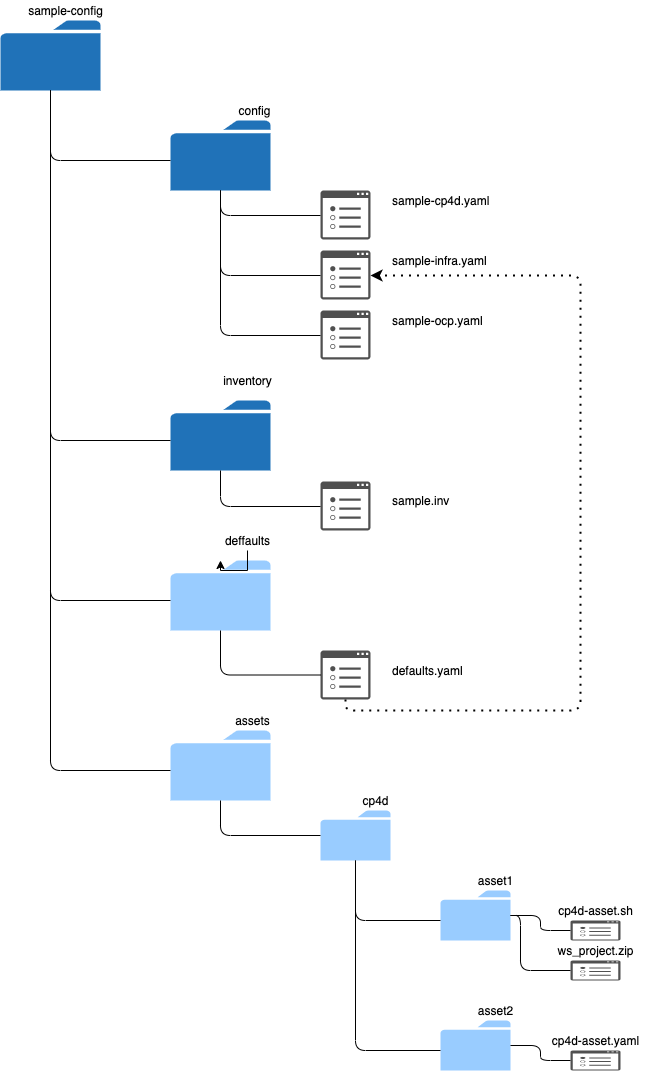

The diagram above was exported from draw.io. Its source (the exported page's mxGraphModel, read from the mxfile embedded in the PNG):
<mxGraphModel dx="1106" dy="892" grid="1" gridSize="10" guides="1" tooltips="1" connect="1" arrows="1" fold="1" page="1" pageScale="1" pageWidth="827" pageHeight="1169" math="0" shadow="0">
  <root>
    <mxCell id="0" />
    <mxCell id="1" parent="0" />
    <mxCell id="cZeVNT-f6QpN3j4nD5KL-1" value="" style="sketch=0;pointerEvents=1;shadow=0;dashed=0;html=1;strokeColor=none;labelPosition=center;verticalLabelPosition=bottom;verticalAlign=top;outlineConnect=0;align=center;shape=mxgraph.office.concepts.folder;fillColor=#2072B8;" parent="1" vertex="1">
      <mxGeometry x="160" y="240" width="100" height="70" as="geometry" />
    </mxCell>
    <mxCell id="cZeVNT-f6QpN3j4nD5KL-2" value="" style="sketch=0;pointerEvents=1;shadow=0;dashed=0;html=1;strokeColor=none;labelPosition=center;verticalLabelPosition=bottom;verticalAlign=top;outlineConnect=0;align=center;shape=mxgraph.office.concepts.folder;fillColor=#2072B8;" parent="1" vertex="1">
      <mxGeometry x="330" y="340" width="100" height="70" as="geometry" />
    </mxCell>
    <mxCell id="cZeVNT-f6QpN3j4nD5KL-3" value="" style="sketch=0;pointerEvents=1;shadow=0;dashed=0;html=1;strokeColor=none;labelPosition=center;verticalLabelPosition=bottom;verticalAlign=top;outlineConnect=0;align=center;shape=mxgraph.office.concepts.folder;fillColor=#99CCFF;" parent="1" vertex="1">
      <mxGeometry x="330" y="780" width="100" height="70" as="geometry" />
    </mxCell>
    <mxCell id="cZeVNT-f6QpN3j4nD5KL-4" value="" style="sketch=0;pointerEvents=1;shadow=0;dashed=0;html=1;strokeColor=none;labelPosition=center;verticalLabelPosition=bottom;verticalAlign=top;outlineConnect=0;align=center;shape=mxgraph.office.concepts.folder;fillColor=#2072B8;" parent="1" vertex="1">
      <mxGeometry x="330" y="620" width="100" height="70" as="geometry" />
    </mxCell>
    <mxCell id="cZeVNT-f6QpN3j4nD5KL-5" value="" style="sketch=0;pointerEvents=1;shadow=0;dashed=0;html=1;strokeColor=none;fillColor=#505050;labelPosition=center;verticalLabelPosition=bottom;verticalAlign=top;outlineConnect=0;align=center;shape=mxgraph.office.concepts.properties;" parent="1" vertex="1">
      <mxGeometry x="480" y="410" width="50" height="49" as="geometry" />
    </mxCell>
    <mxCell id="cZeVNT-f6QpN3j4nD5KL-6" value="" style="sketch=0;pointerEvents=1;shadow=0;dashed=0;html=1;strokeColor=none;fillColor=#505050;labelPosition=center;verticalLabelPosition=bottom;verticalAlign=top;outlineConnect=0;align=center;shape=mxgraph.office.concepts.properties;" parent="1" vertex="1">
      <mxGeometry x="480" y="470" width="50" height="49" as="geometry" />
    </mxCell>
    <mxCell id="cZeVNT-f6QpN3j4nD5KL-7" value="" style="sketch=0;pointerEvents=1;shadow=0;dashed=0;html=1;strokeColor=none;fillColor=#505050;labelPosition=center;verticalLabelPosition=bottom;verticalAlign=top;outlineConnect=0;align=center;shape=mxgraph.office.concepts.properties;" parent="1" vertex="1">
      <mxGeometry x="480" y="530" width="50" height="49" as="geometry" />
    </mxCell>
    <mxCell id="cZeVNT-f6QpN3j4nD5KL-8" value="" style="sketch=0;pointerEvents=1;shadow=0;dashed=0;html=1;strokeColor=none;fillColor=#505050;labelPosition=center;verticalLabelPosition=bottom;verticalAlign=top;outlineConnect=0;align=center;shape=mxgraph.office.concepts.properties;" parent="1" vertex="1">
      <mxGeometry x="480" y="701" width="50" height="49" as="geometry" />
    </mxCell>
    <mxCell id="cZeVNT-f6QpN3j4nD5KL-9" value="" style="sketch=0;pointerEvents=1;shadow=0;dashed=0;html=1;strokeColor=none;fillColor=#505050;labelPosition=center;verticalLabelPosition=bottom;verticalAlign=top;outlineConnect=0;align=center;shape=mxgraph.office.concepts.properties;" parent="1" vertex="1">
      <mxGeometry x="480" y="870" width="50" height="49" as="geometry" />
    </mxCell>
    <mxCell id="cZeVNT-f6QpN3j4nD5KL-10" value="sample-cp4d.yaml" style="text;html=1;align=left;verticalAlign=middle;resizable=0;points=[];autosize=1;strokeColor=none;fillColor=none;" parent="1" vertex="1">
      <mxGeometry x="550" y="410" width="110" height="20" as="geometry" />
    </mxCell>
    <mxCell id="cZeVNT-f6QpN3j4nD5KL-11" value="sample-infra.yaml" style="text;html=1;align=left;verticalAlign=middle;resizable=0;points=[];autosize=1;strokeColor=none;fillColor=none;" parent="1" vertex="1">
      <mxGeometry x="550" y="470" width="110" height="20" as="geometry" />
    </mxCell>
    <mxCell id="cZeVNT-f6QpN3j4nD5KL-12" value="sample-ocp.yaml" style="text;html=1;align=left;verticalAlign=middle;resizable=0;points=[];autosize=1;strokeColor=none;fillColor=none;" parent="1" vertex="1">
      <mxGeometry x="550" y="530" width="110" height="20" as="geometry" />
    </mxCell>
    <mxCell id="cZeVNT-f6QpN3j4nD5KL-13" value="defaults.yaml" style="text;html=1;align=left;verticalAlign=middle;resizable=0;points=[];autosize=1;strokeColor=none;fillColor=none;" parent="1" vertex="1">
      <mxGeometry x="550" y="880" width="90" height="20" as="geometry" />
    </mxCell>
    <mxCell id="cZeVNT-f6QpN3j4nD5KL-14" value="sample.inv" style="text;html=1;align=left;verticalAlign=middle;resizable=0;points=[];autosize=1;strokeColor=none;fillColor=none;" parent="1" vertex="1">
      <mxGeometry x="550" y="710" width="70" height="20" as="geometry" />
    </mxCell>
    <mxCell id="cZeVNT-f6QpN3j4nD5KL-32" value="" style="endArrow=none;html=1;edgeStyle=orthogonalEdgeStyle;" parent="1" source="cZeVNT-f6QpN3j4nD5KL-1" target="cZeVNT-f6QpN3j4nD5KL-4" edge="1">
      <mxGeometry width="50" height="50" relative="1" as="geometry">
        <mxPoint x="160" y="390" as="sourcePoint" />
        <mxPoint x="240" y="450" as="targetPoint" />
        <Array as="points">
          <mxPoint x="210" y="660" />
        </Array>
      </mxGeometry>
    </mxCell>
    <mxCell id="cZeVNT-f6QpN3j4nD5KL-33" value="" style="endArrow=none;html=1;edgeStyle=orthogonalEdgeStyle;" parent="1" target="cZeVNT-f6QpN3j4nD5KL-2" edge="1">
      <mxGeometry width="50" height="50" relative="1" as="geometry">
        <mxPoint x="210" y="310" as="sourcePoint" />
        <mxPoint x="340" y="645" as="targetPoint" />
        <Array as="points">
          <mxPoint x="210" y="380" />
        </Array>
      </mxGeometry>
    </mxCell>
    <mxCell id="cZeVNT-f6QpN3j4nD5KL-34" value="" style="endArrow=none;html=1;edgeStyle=orthogonalEdgeStyle;" parent="1" source="cZeVNT-f6QpN3j4nD5KL-1" target="cZeVNT-f6QpN3j4nD5KL-3" edge="1">
      <mxGeometry width="50" height="50" relative="1" as="geometry">
        <mxPoint x="220" y="320" as="sourcePoint" />
        <mxPoint x="340" y="390" as="targetPoint" />
        <Array as="points">
          <mxPoint x="210" y="820" />
        </Array>
      </mxGeometry>
    </mxCell>
    <mxCell id="cZeVNT-f6QpN3j4nD5KL-35" value="" style="endArrow=classic;dashed=1;html=1;dashPattern=1 3;strokeWidth=2;edgeStyle=orthogonalEdgeStyle;" parent="1" source="cZeVNT-f6QpN3j4nD5KL-9" target="cZeVNT-f6QpN3j4nD5KL-6" edge="1">
      <mxGeometry width="50" height="50" relative="1" as="geometry">
        <mxPoint x="660" y="730" as="sourcePoint" />
        <mxPoint x="710" y="680" as="targetPoint" />
        <Array as="points">
          <mxPoint x="505" y="930" />
          <mxPoint x="740" y="930" />
          <mxPoint x="740" y="495" />
        </Array>
      </mxGeometry>
    </mxCell>
    <mxCell id="cZeVNT-f6QpN3j4nD5KL-37" value="" style="endArrow=none;html=1;edgeStyle=orthogonalEdgeStyle;" parent="1" source="cZeVNT-f6QpN3j4nD5KL-2" target="cZeVNT-f6QpN3j4nD5KL-5" edge="1">
      <mxGeometry width="50" height="50" relative="1" as="geometry">
        <mxPoint x="220" y="320" as="sourcePoint" />
        <mxPoint x="340" y="390" as="targetPoint" />
        <Array as="points">
          <mxPoint x="380" y="435" />
        </Array>
      </mxGeometry>
    </mxCell>
    <mxCell id="cZeVNT-f6QpN3j4nD5KL-38" value="" style="endArrow=none;html=1;edgeStyle=orthogonalEdgeStyle;" parent="1" source="cZeVNT-f6QpN3j4nD5KL-2" target="cZeVNT-f6QpN3j4nD5KL-6" edge="1">
      <mxGeometry width="50" height="50" relative="1" as="geometry">
        <mxPoint x="390" y="420" as="sourcePoint" />
        <mxPoint x="490" y="445" as="targetPoint" />
        <Array as="points">
          <mxPoint x="380" y="495" />
        </Array>
      </mxGeometry>
    </mxCell>
    <mxCell id="cZeVNT-f6QpN3j4nD5KL-39" value="" style="endArrow=none;html=1;edgeStyle=orthogonalEdgeStyle;" parent="1" source="cZeVNT-f6QpN3j4nD5KL-2" target="cZeVNT-f6QpN3j4nD5KL-7" edge="1">
      <mxGeometry width="50" height="50" relative="1" as="geometry">
        <mxPoint x="390" y="420" as="sourcePoint" />
        <mxPoint x="490" y="505" as="targetPoint" />
        <Array as="points">
          <mxPoint x="380" y="555" />
        </Array>
      </mxGeometry>
    </mxCell>
    <mxCell id="cZeVNT-f6QpN3j4nD5KL-40" value="" style="endArrow=none;html=1;edgeStyle=orthogonalEdgeStyle;" parent="1" edge="1" target="cZeVNT-f6QpN3j4nD5KL-8" source="cZeVNT-f6QpN3j4nD5KL-4">
      <mxGeometry width="50" height="50" relative="1" as="geometry">
        <mxPoint x="440" y="660" as="sourcePoint" />
        <mxPoint x="480" y="692.5" as="targetPoint" />
        <Array as="points">
          <mxPoint x="380" y="726" />
        </Array>
      </mxGeometry>
    </mxCell>
    <mxCell id="cZeVNT-f6QpN3j4nD5KL-41" value="" style="endArrow=none;html=1;edgeStyle=orthogonalEdgeStyle;" parent="1" edge="1" target="cZeVNT-f6QpN3j4nD5KL-3" source="cZeVNT-f6QpN3j4nD5KL-9">
      <mxGeometry width="50" height="50" relative="1" as="geometry">
        <mxPoint x="380" y="830" as="sourcePoint" />
        <mxPoint x="310" y="690" as="targetPoint" />
        <Array as="points" />
      </mxGeometry>
    </mxCell>
    <mxCell id="cZeVNT-f6QpN3j4nD5KL-42" value="config" style="text;html=1;resizable=0;autosize=1;align=center;verticalAlign=middle;points=[];fillColor=none;strokeColor=none;rounded=0;" parent="1" vertex="1">
      <mxGeometry x="389" y="320" width="50" height="20" as="geometry" />
    </mxCell>
    <mxCell id="ZelovUQGySb3ybpjWDs5-1" style="edgeStyle=orthogonalEdgeStyle;rounded=0;orthogonalLoop=1;jettySize=auto;html=1;" edge="1" parent="1" source="cZeVNT-f6QpN3j4nD5KL-43" target="cZeVNT-f6QpN3j4nD5KL-3">
      <mxGeometry relative="1" as="geometry" />
    </mxCell>
    <mxCell id="cZeVNT-f6QpN3j4nD5KL-43" value="deffaults" style="text;html=1;resizable=0;autosize=1;align=center;verticalAlign=middle;points=[];fillColor=none;strokeColor=none;rounded=0;" parent="1" vertex="1">
      <mxGeometry x="377" y="750" width="60" height="20" as="geometry" />
    </mxCell>
    <mxCell id="cZeVNT-f6QpN3j4nD5KL-44" value="inventory" style="text;html=1;resizable=0;autosize=1;align=center;verticalAlign=middle;points=[];fillColor=none;strokeColor=none;rounded=0;" parent="1" vertex="1">
      <mxGeometry x="377" y="590" width="60" height="20" as="geometry" />
    </mxCell>
    <mxCell id="cZeVNT-f6QpN3j4nD5KL-45" value="sample-config" style="text;html=1;resizable=0;autosize=1;align=center;verticalAlign=middle;points=[];fillColor=none;strokeColor=none;rounded=0;" parent="1" vertex="1">
      <mxGeometry x="180" y="220" width="90" height="20" as="geometry" />
    </mxCell>
    <mxCell id="aEtBSt7Dq3tBHTkHoR6Y-1" value="" style="sketch=0;pointerEvents=1;shadow=0;dashed=0;html=1;strokeColor=none;labelPosition=center;verticalLabelPosition=bottom;verticalAlign=top;outlineConnect=0;align=center;shape=mxgraph.office.concepts.folder;fillColor=#99CCFF;" parent="1" vertex="1">
      <mxGeometry x="330" y="950" width="100" height="70" as="geometry" />
    </mxCell>
    <mxCell id="aEtBSt7Dq3tBHTkHoR6Y-2" value="" style="endArrow=none;html=1;edgeStyle=orthogonalEdgeStyle;" parent="1" source="cZeVNT-f6QpN3j4nD5KL-1" target="aEtBSt7Dq3tBHTkHoR6Y-1" edge="1">
      <mxGeometry width="50" height="50" relative="1" as="geometry">
        <mxPoint x="220" y="320" as="sourcePoint" />
        <mxPoint x="340" y="810" as="targetPoint" />
        <Array as="points">
          <mxPoint x="210" y="990" />
        </Array>
      </mxGeometry>
    </mxCell>
    <mxCell id="aEtBSt7Dq3tBHTkHoR6Y-3" value="assets" style="text;html=1;resizable=0;autosize=1;align=center;verticalAlign=middle;points=[];fillColor=none;strokeColor=none;rounded=0;" parent="1" vertex="1">
      <mxGeometry x="387" y="930" width="50" height="20" as="geometry" />
    </mxCell>
    <mxCell id="aEtBSt7Dq3tBHTkHoR6Y-4" value="" style="sketch=0;pointerEvents=1;shadow=0;dashed=0;html=1;strokeColor=none;labelPosition=center;verticalLabelPosition=bottom;verticalAlign=top;outlineConnect=0;align=center;shape=mxgraph.office.concepts.folder;fillColor=#99CCFF;" parent="1" vertex="1">
      <mxGeometry x="480" y="1030" width="70" height="50" as="geometry" />
    </mxCell>
    <mxCell id="aEtBSt7Dq3tBHTkHoR6Y-5" value="cp4d" style="text;html=1;resizable=0;autosize=1;align=center;verticalAlign=middle;points=[];fillColor=none;strokeColor=none;rounded=0;" parent="1" vertex="1">
      <mxGeometry x="515" y="1010" width="40" height="20" as="geometry" />
    </mxCell>
    <mxCell id="aEtBSt7Dq3tBHTkHoR6Y-6" value="" style="sketch=0;pointerEvents=1;shadow=0;dashed=0;html=1;strokeColor=none;labelPosition=center;verticalLabelPosition=bottom;verticalAlign=top;outlineConnect=0;align=center;shape=mxgraph.office.concepts.folder;fillColor=#99CCFF;" parent="1" vertex="1">
      <mxGeometry x="600" y="1110" width="70" height="50" as="geometry" />
    </mxCell>
    <mxCell id="aEtBSt7Dq3tBHTkHoR6Y-8" value="" style="sketch=0;pointerEvents=1;shadow=0;dashed=0;html=1;strokeColor=none;labelPosition=center;verticalLabelPosition=bottom;verticalAlign=top;outlineConnect=0;align=center;shape=mxgraph.office.concepts.folder;fillColor=#99CCFF;" parent="1" vertex="1">
      <mxGeometry x="600" y="1240" width="70" height="50" as="geometry" />
    </mxCell>
    <mxCell id="aEtBSt7Dq3tBHTkHoR6Y-9" value="asset1" style="text;html=1;resizable=0;autosize=1;align=center;verticalAlign=middle;points=[];fillColor=none;strokeColor=none;rounded=0;" parent="1" vertex="1">
      <mxGeometry x="630" y="1090" width="50" height="20" as="geometry" />
    </mxCell>
    <mxCell id="aEtBSt7Dq3tBHTkHoR6Y-10" value="asset2" style="text;html=1;resizable=0;autosize=1;align=center;verticalAlign=middle;points=[];fillColor=none;strokeColor=none;rounded=0;" parent="1" vertex="1">
      <mxGeometry x="630" y="1220" width="50" height="20" as="geometry" />
    </mxCell>
    <mxCell id="aEtBSt7Dq3tBHTkHoR6Y-11" value="" style="sketch=0;pointerEvents=1;shadow=0;dashed=0;html=1;strokeColor=none;fillColor=#505050;labelPosition=center;verticalLabelPosition=bottom;verticalAlign=top;outlineConnect=0;align=center;shape=mxgraph.office.concepts.properties;" parent="1" vertex="1">
      <mxGeometry x="730" y="1140" width="50" height="20" as="geometry" />
    </mxCell>
    <mxCell id="aEtBSt7Dq3tBHTkHoR6Y-12" value="" style="sketch=0;pointerEvents=1;shadow=0;dashed=0;html=1;strokeColor=none;fillColor=#505050;labelPosition=center;verticalLabelPosition=bottom;verticalAlign=top;outlineConnect=0;align=center;shape=mxgraph.office.concepts.properties;" parent="1" vertex="1">
      <mxGeometry x="730" y="1270" width="50" height="20" as="geometry" />
    </mxCell>
    <mxCell id="aEtBSt7Dq3tBHTkHoR6Y-13" value="cp4d-asset.sh" style="text;html=1;resizable=0;autosize=1;align=center;verticalAlign=middle;points=[];fillColor=none;strokeColor=none;rounded=0;" parent="1" vertex="1">
      <mxGeometry x="710" y="1120" width="90" height="20" as="geometry" />
    </mxCell>
    <mxCell id="aEtBSt7Dq3tBHTkHoR6Y-14" value="cp4d-asset.yaml" style="text;html=1;resizable=0;autosize=1;align=center;verticalAlign=middle;points=[];fillColor=none;strokeColor=none;rounded=0;" parent="1" vertex="1">
      <mxGeometry x="705" y="1250" width="100" height="20" as="geometry" />
    </mxCell>
    <mxCell id="aEtBSt7Dq3tBHTkHoR6Y-15" value="" style="endArrow=none;html=1;edgeStyle=orthogonalEdgeStyle;" parent="1" source="aEtBSt7Dq3tBHTkHoR6Y-1" target="aEtBSt7Dq3tBHTkHoR6Y-4" edge="1">
      <mxGeometry width="50" height="50" relative="1" as="geometry">
        <mxPoint x="380" y="1030" as="sourcePoint" />
        <mxPoint x="460" y="1070" as="targetPoint" />
        <Array as="points">
          <mxPoint x="380" y="1055" />
        </Array>
      </mxGeometry>
    </mxCell>
    <mxCell id="aEtBSt7Dq3tBHTkHoR6Y-17" value="" style="endArrow=none;html=1;edgeStyle=orthogonalEdgeStyle;" parent="1" source="aEtBSt7Dq3tBHTkHoR6Y-4" target="aEtBSt7Dq3tBHTkHoR6Y-6" edge="1">
      <mxGeometry width="50" height="50" relative="1" as="geometry">
        <mxPoint x="430" y="1125" as="sourcePoint" />
        <mxPoint x="530" y="1160" as="targetPoint" />
        <Array as="points">
          <mxPoint x="515" y="1140" />
        </Array>
      </mxGeometry>
    </mxCell>
    <mxCell id="aEtBSt7Dq3tBHTkHoR6Y-18" value="" style="endArrow=none;html=1;edgeStyle=orthogonalEdgeStyle;" parent="1" source="aEtBSt7Dq3tBHTkHoR6Y-4" target="aEtBSt7Dq3tBHTkHoR6Y-8" edge="1">
      <mxGeometry width="50" height="50" relative="1" as="geometry">
        <mxPoint x="525" y="1090" as="sourcePoint" />
        <mxPoint x="610" y="1150" as="targetPoint" />
        <Array as="points">
          <mxPoint x="515" y="1270" />
        </Array>
      </mxGeometry>
    </mxCell>
    <mxCell id="aEtBSt7Dq3tBHTkHoR6Y-19" value="" style="endArrow=none;html=1;edgeStyle=orthogonalEdgeStyle;" parent="1" source="aEtBSt7Dq3tBHTkHoR6Y-6" target="aEtBSt7Dq3tBHTkHoR6Y-11" edge="1">
      <mxGeometry width="50" height="50" relative="1" as="geometry">
        <mxPoint x="525" y="1090" as="sourcePoint" />
        <mxPoint x="610" y="1150" as="targetPoint" />
        <Array as="points" />
      </mxGeometry>
    </mxCell>
    <mxCell id="aEtBSt7Dq3tBHTkHoR6Y-20" value="" style="endArrow=none;html=1;edgeStyle=orthogonalEdgeStyle;" parent="1" source="aEtBSt7Dq3tBHTkHoR6Y-8" target="aEtBSt7Dq3tBHTkHoR6Y-12" edge="1">
      <mxGeometry width="50" height="50" relative="1" as="geometry">
        <mxPoint x="680" y="1200" as="sourcePoint" />
        <mxPoint x="740" y="1186" as="targetPoint" />
        <Array as="points" />
      </mxGeometry>
    </mxCell>
    <mxCell id="aEtBSt7Dq3tBHTkHoR6Y-22" value="" style="sketch=0;pointerEvents=1;shadow=0;dashed=0;html=1;strokeColor=none;fillColor=#505050;labelPosition=center;verticalLabelPosition=bottom;verticalAlign=top;outlineConnect=0;align=center;shape=mxgraph.office.concepts.properties;" parent="1" vertex="1">
      <mxGeometry x="730" y="1180" width="50" height="20" as="geometry" />
    </mxCell>
    <mxCell id="aEtBSt7Dq3tBHTkHoR6Y-23" value="ws_project.zip" style="text;html=1;resizable=0;autosize=1;align=center;verticalAlign=middle;points=[];fillColor=none;strokeColor=none;rounded=0;" parent="1" vertex="1">
      <mxGeometry x="710" y="1160" width="90" height="20" as="geometry" />
    </mxCell>
    <mxCell id="aEtBSt7Dq3tBHTkHoR6Y-24" value="" style="endArrow=none;html=1;edgeStyle=orthogonalEdgeStyle;" parent="1" source="aEtBSt7Dq3tBHTkHoR6Y-6" target="aEtBSt7Dq3tBHTkHoR6Y-22" edge="1">
      <mxGeometry width="50" height="50" relative="1" as="geometry">
        <mxPoint x="680" y="1135" as="sourcePoint" />
        <mxPoint x="740" y="1160" as="targetPoint" />
        <Array as="points">
          <mxPoint x="680" y="1135" />
          <mxPoint x="680" y="1190" />
        </Array>
      </mxGeometry>
    </mxCell>
  </root>
</mxGraphModel>